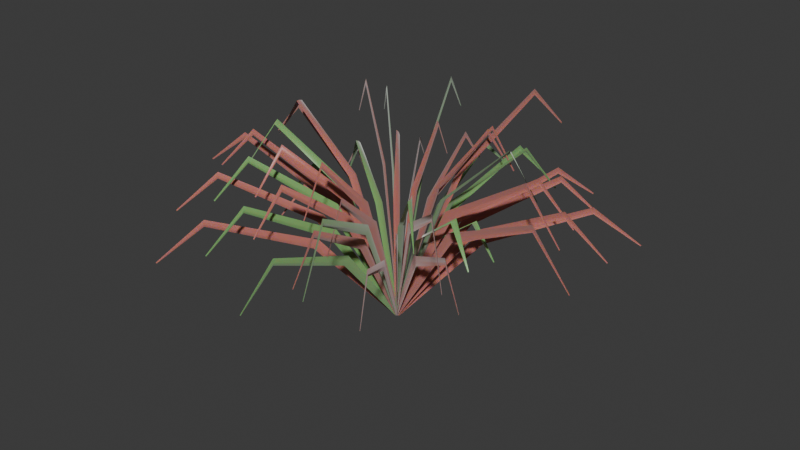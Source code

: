 # Source: grass_red_fescue.blend  (saved by Blender 5.2.44; exported with 4.5.12 LTS)
import bpy
from mathutils import Matrix  # noqa: F401  (used for matrix-valued properties, if any)

bpy.ops.wm.read_factory_settings(use_empty=True)
scene = bpy.context.scene
scene.name = 'Scene'

# ---- collections
col_collection = bpy.data.collections.new('Collection'); scene.collection.children.link(col_collection)

# ---- materials (node trees are filled in below, after node groups)
mat_m_redfescue_anthocyanin = bpy.data.materials.new('M_RedFescue_Anthocyanin')
mat_m_redfescue_base = bpy.data.materials.new('M_RedFescue_Base')

# ---- material node trees
mat_m_redfescue_anthocyanin.use_nodes = True; mat_m_redfescue_anthocyanin.node_tree.nodes.clear()
_N = mat_m_redfescue_anthocyanin.node_tree.nodes; _L = mat_m_redfescue_anthocyanin.node_tree.links
n0 = _N.new('ShaderNodeBsdfPrincipled'); n0.name = 'Principled BSDF'; n0.location = (200, 0)
n0.inputs[0].default_value = (0.55, 0.18, 0.15, 1.0)
n0.inputs[2].default_value = 0.45
n0.inputs[8].default_value = 0.55
n0.inputs[9].default_value = (0.12, 0.07, 0.005)
n0.inputs[10].default_value = 0.03
n0.inputs[24].default_value = 0.4
n1 = _N.new('ShaderNodeOutputMaterial'); n1.name = 'Material Output'; n1.location = (500, 0)
_L.new(n0.outputs[0], n1.inputs[0])
n1.is_active_output = True
mat_m_redfescue_base.use_nodes = True; mat_m_redfescue_base.node_tree.nodes.clear()
_N = mat_m_redfescue_base.node_tree.nodes; _L = mat_m_redfescue_base.node_tree.links
n0 = _N.new('ShaderNodeBsdfPrincipled'); n0.name = 'Principled BSDF'; n0.location = (200, 0)
n0.inputs[0].default_value = (0.22, 0.44, 0.14, 1.0)
n0.inputs[2].default_value = 0.4
n0.inputs[8].default_value = 0.35
n0.inputs[10].default_value = 0.03
n0.inputs[24].default_value = 0.4
n1 = _N.new('ShaderNodeOutputMaterial'); n1.name = 'Material Output'; n1.location = (500, 0)
_L.new(n0.outputs[0], n1.inputs[0])
n1.is_active_output = True

# ---- world
world_world = bpy.data.worlds.new('World'); scene.world = world_world
world_world.use_nodes = True; world_world.node_tree.nodes.clear()
_N = world_world.node_tree.nodes; _L = world_world.node_tree.links
n0 = _N.new('ShaderNodeOutputWorld'); n0.name = 'World Output'; n0.location = (200, 100)
n1 = _N.new('ShaderNodeBackground'); n1.name = 'Background'; n1.location = (-200, 100)
n1.inputs[0].default_value = (0.05088, 0.05088, 0.05088, 1.0)
_L.new(n1.outputs[0], n0.inputs[0])
n0.is_active_output = True
world_world.color = (0.05088, 0.05088, 0.05088)
world_world.sun_shadow_jitter_overblur = 0.0

# ---- meshes
me_flora_red_fescue_mesh = bpy.data.meshes.new('Flora_Red_Fescue_Mesh')
me_flora_red_fescue_mesh.from_pydata([(-0.001814, 0.006, 0.01084), (0.0, 0.0, 0.01), (-0.001851, -0.006, 0.01076), (0.08425, 0.009322, 0.2124), (0.08748, -0.001669, 0.21), (0.08415, -0.01268, 0.2122), (0.1999, 0.003632, 0.2997), (0.2, -0.003814, 0.2975), (0.1996, -0.01136, 0.2993), (0.2509, -0.003342, 0.2281), (0.25, -0.004767, 0.2275), (0.2507, -0.006334, 0.228), (-0.004476, -0.002862, 0.01343), (0.0, 0.0, 0.01), (0.005203, -0.001072, 0.006568), (0.1512, 0.0239, 0.2482), (0.1577, 0.02917, 0.24), (0.1657, 0.02657, 0.2318), (0.3604, 0.06462, 0.3475), (0.3606, 0.06667, 0.34), (0.3614, 0.0648, 0.3325), (0.4518, 0.08254, 0.2611), (0.4507, 0.08334, 0.26), (0.4499, 0.08218, 0.2589), (-0.004588, -0.003412, 0.0127), (0.0, 0.0, 0.01), (0.005701, -0.0004305, 0.007296), (0.119, 0.0303, 0.2769), (0.1261, 0.03652, 0.27), (0.1354, 0.03507, 0.2631), (0.288, 0.08137, 0.39), (0.2881, 0.08348, 0.3825), (0.2894, 0.08176, 0.375), (0.3616, 0.1037, 0.2935), (0.3602, 0.1044, 0.2925), (0.3594, 0.1031, 0.2915), (-0.002119, 0.005959, 0.009959), (0.0, 0.0, 0.01), (-0.00168, -0.005959, 0.01129), (0.09139, 0.0469, 0.3), (0.09554, 0.03596, 0.3), (0.0926, 0.02524, 0.3037), (0.216, 0.08926, 0.4229), (0.2184, 0.08218, 0.425), (0.2196, 0.07688, 0.4305), (0.2718, 0.1041, 0.3246), (0.273, 0.1027, 0.325), (0.2744, 0.1033, 0.3259), (-0.002977, -0.00394, 0.01395), (0.0, 0.0, 0.01), (0.004919, 0.0004427, 0.006049), (0.1493, 0.07832, 0.2189), (0.153, 0.08493, 0.21), (0.1606, 0.08455, 0.2011), (0.3504, 0.1922, 0.305), (0.3497, 0.1941, 0.2975), (0.3511, 0.1926, 0.29), (0.4384, 0.2422, 0.2287), (0.4372, 0.2427, 0.2275), (0.4369, 0.2414, 0.2263), (-0.002844, -0.004646, 0.01321), (0.0, 0.0, 0.01), (0.005251, 0.001452, 0.006787), (0.1127, 0.0799, 0.2478), (0.1165, 0.08775, 0.24), (0.1251, 0.08921, 0.2322), (0.267, 0.1986, 0.3475), (0.2662, 0.2006, 0.34), (0.2679, 0.1993, 0.3325), (0.3342, 0.2505, 0.2611), (0.3328, 0.2507, 0.26), (0.3326, 0.2493, 0.2589), (-0.002437, 0.005729, 0.008886), (0.0, 0.0, 0.01), (-0.001385, -0.005729, 0.01229), (0.07524, 0.09487, 0.2672), (0.08025, 0.08468, 0.27), (0.07801, 0.07498, 0.2761), (0.1795, 0.198, 0.3774), (0.1834, 0.1936, 0.3825), (0.1848, 0.1913, 0.3898), (0.2276, 0.2423, 0.2918), (0.2293, 0.2419, 0.2925), (0.2299, 0.2433, 0.2935), (-0.002216, 0.00584, 0.00901), (0.0, 0.0, 0.01), (-0.001719, -0.00584, 0.01171), (0.04876, 0.07985, 0.2973), (0.05329, 0.0694, 0.3), (0.05013, 0.05921, 0.3048), (0.1185, 0.1623, 0.419), (0.1218, 0.1586, 0.425), (0.1221, 0.1569, 0.4326), (0.1506, 0.198, 0.3244), (0.1523, 0.1983, 0.325), (0.1525, 0.1999, 0.3257), (-0.0006943, -0.005042, 0.01375), (0.0, 0.0, 0.01), (0.004124, 0.002983, 0.006246), (0.0825, 0.1297, 0.2187), (0.08257, 0.1375, 0.21), (0.08949, 0.1413, 0.2013), (0.1902, 0.313, 0.305), (0.1887, 0.3144, 0.2975), (0.1907, 0.3137, 0.29), (0.2372, 0.3932, 0.2287), (0.2359, 0.393, 0.2275), (0.2363, 0.3917, 0.2263), (-7.962e-05, -0.005581, 0.01297), (0.0, 0.0, 0.01), (0.003793, 0.004095, 0.007026), (0.04946, 0.1128, 0.2474), (0.04877, 0.1219, 0.24), (0.05551, 0.1279, 0.2326), (0.1131, 0.2772, 0.3475), (0.1115, 0.2785, 0.34), (0.1136, 0.2783, 0.3325), (0.1407, 0.3488, 0.261), (0.1393, 0.3481, 0.26), (0.1399, 0.3468, 0.259), (-0.002221, 0.00562, 0.008133), (0.0, 0.0, 0.01), (-0.001754, -0.00562, 0.01231), (0.02451, 0.1074, 0.2651), (0.02908, 0.09785, 0.27), (0.02576, 0.0885, 0.2762), (0.06343, 0.2254, 0.3756), (0.06647, 0.2237, 0.3825), (0.06572, 0.2229, 0.3902), (0.08167, 0.2788, 0.2917), (0.08309, 0.2796, 0.2925), (0.08263, 0.2811, 0.2934), (0.00113, -0.005396, 0.0131), (0.0, 0.0, 0.01), (0.002816, 0.004739, 0.0069), (0.03136, 0.1642, 0.3076), (0.02871, 0.1726, 0.3), (0.03395, 0.1798, 0.2924), (0.0675, 0.3937, 0.4325), (0.06562, 0.3946, 0.425), (0.06769, 0.3948, 0.4175), (0.08319, 0.4941, 0.3261), (0.08203, 0.4932, 0.325), (0.08284, 0.492, 0.3239), (0.002275, -0.004725, 0.01354), (0.0, 0.0, 0.01), (0.001719, 0.004955, 0.006465), (-0.003963, 0.1387, 0.2183), (-0.008368, 0.1456, 0.21), (-0.004787, 0.153, 0.2017), (-0.0171, 0.3324, 0.305), (-0.01913, 0.3328, 0.2975), (-0.01716, 0.3334, 0.29), (-0.02297, 0.417, 0.2286), (-0.02391, 0.416, 0.2275), (-0.02286, 0.4151, 0.2264), (0.00251, -0.005132, 0.01271), (0.0, 0.0, 0.01), (0.001471, 0.00552, 0.007286), (-0.006512, 0.108, 0.2469), (-0.01132, 0.1161, 0.24), (-0.008172, 0.125, 0.2331), (-0.02382, 0.2649, 0.3475), (-0.02588, 0.2654, 0.34), (-0.02396, 0.2663, 0.3325), (-0.03147, 0.333, 0.261), (-0.03235, 0.3318, 0.26), (-0.03124, 0.3307, 0.259), (-0.001852, 0.005703, 0.007989), (0.0, 0.0, 0.01), (-0.002136, -0.005703, 0.01171), (-0.0235, 0.09489, 0.2645), (-0.01991, 0.0852, 0.27), (-0.02427, 0.07537, 0.2746), (-0.04665, 0.1956, 0.3749), (-0.04551, 0.1948, 0.3825), (-0.04825, 0.1931, 0.3896), (-0.05748, 0.2419, 0.2917), (-0.05689, 0.2434, 0.2925), (-0.05823, 0.2444, 0.2932), (0.003717, -0.004213, 0.0129), (0.0, 0.0, 0.01), (2.865e-05, 0.005618, 0.007096), (-0.0497, 0.1439, 0.3073), (-0.05634, 0.1502, 0.3), (-0.05549, 0.1593, 0.2927), (-0.1267, 0.3434, 0.4325), (-0.1288, 0.3433, 0.425), (-0.1271, 0.3446, 0.4175), (-0.1604, 0.4305, 0.326), (-0.161, 0.4291, 0.325), (-0.1596, 0.4285, 0.324), (0.004254, -0.003327, 0.01329), (0.0, 0.0, 0.01), (-0.0007978, 0.005341, 0.006708), (-0.0588, 0.1088, 0.2179), (-0.06609, 0.1134, 0.21), (-0.06646, 0.122, 0.2021), (-0.1491, 0.2597, 0.305), (-0.1511, 0.2592, 0.2975), (-0.1496, 0.2607, 0.29), (-0.1885, 0.3254, 0.2286), (-0.1888, 0.324, 0.2275), (-0.1874, 0.3236, 0.2264), (-0.001417, 0.005695, 0.007641), (0.0, 0.0, 0.01), (-0.002435, -0.005695, 0.01128), (-0.06669, 0.08883, 0.2337), (-0.06434, 0.07926, 0.24), (-0.06937, 0.06921, 0.2433), (-0.146, 0.183, 0.3325), (-0.1471, 0.1812, 0.34), (-0.1509, 0.1773, 0.3455), (-0.1834, 0.225, 0.259), (-0.1838, 0.2264, 0.26), (-0.1855, 0.2263, 0.2607), (0.004883, -0.00222, 0.01335), (0.0, 0.0, 0.01), (-0.001989, 0.004982, 0.00665), (-0.1127, 0.1239, 0.278), (-0.1208, 0.1266, 0.27), (-0.1231, 0.1348, 0.262), (-0.2743, 0.2904, 0.39), (-0.2761, 0.2894, 0.3825), (-0.2751, 0.2911, 0.375), (-0.3451, 0.3632, 0.2936), (-0.3452, 0.3617, 0.2925), (-0.3438, 0.3617, 0.2914), (0.005471, -0.001673, 0.0127), (0.0, 0.0, 0.01), (-0.003038, 0.004848, 0.007304), (-0.1065, 0.08667, 0.3069), (-0.1157, 0.08871, 0.3), (-0.1201, 0.0971, 0.2931), (-0.2628, 0.2039, 0.4325), (-0.2646, 0.2028, 0.425), (-0.2639, 0.2048, 0.4175), (-0.331, 0.255, 0.326), (-0.3307, 0.2535, 0.325), (-0.3292, 0.2536, 0.324), (0.005492, -0.000836, 0.01302), (0.0, 0.0, 0.01), (-0.003507, 0.004309, 0.006977), (-0.0923, 0.05737, 0.2175), (-0.1013, 0.0579, 0.21), (-0.1063, 0.06538, 0.2025), (-0.23, 0.1338, 0.305), (-0.2315, 0.1324, 0.2975), (-0.231, 0.1344, 0.29), (-0.2898, 0.1668, 0.2285), (-0.2894, 0.1654, 0.2275), (-0.2879, 0.1658, 0.2265), (-0.001596, 0.005931, 0.008491), (0.0, 0.0, 0.01), (-0.002187, -0.005931, 0.01021), (-0.08191, 0.0478, 0.2358), (-0.07919, 0.03722, 0.24), (-0.08351, 0.02635, 0.2404), (-0.1796, 0.08984, 0.334), (-0.181, 0.08508, 0.34), (-0.1838, 0.07837, 0.3427), (-0.2249, 0.1056, 0.259), (-0.2263, 0.1063, 0.26), (-0.2275, 0.1052, 0.2604), (0.005416, 0.0008606, 0.01315), (0.0, 0.0, 0.01), (-0.00456, 0.003047, 0.006849), (-0.1482, 0.03657, 0.2777), (-0.1567, 0.03434, 0.27), (-0.1635, 0.03992, 0.2623), (-0.3572, 0.08032, 0.39), (-0.3582, 0.07849, 0.3825), (-0.3583, 0.08056, 0.375), (-0.4485, 0.09931, 0.2936), (-0.4477, 0.09811, 0.2925), (-0.4465, 0.09886, 0.2914), (-0.001738, 0.005996, 0.008989), (0.0, 0.0, 0.01), (-0.001908, -0.005996, 0.009367), (-0.1338, 0.02196, 0.2972), (-0.1308, 0.01101, 0.3), (-0.1343, -1.483e-05, 0.2982), (-0.2986, 0.03238, 0.4222), (-0.2989, 0.02517, 0.425), (-0.2997, 0.01752, 0.4239), (-0.3725, 0.03261, 0.3242), (-0.3737, 0.03146, 0.325), (-0.3733, 0.02974, 0.3246), (0.005283, 0.002155, 0.01273), (0.0, 0.0, 0.01), (-0.0054, 0.001843, 0.007272), (-0.09362, 0.001266, 0.2169), (-0.102, -0.002982, 0.21), (-0.1107, 0.0007666, 0.2031), (-0.2326, -0.004797, 0.305), (-0.2332, -0.006816, 0.2975), (-0.234, -0.004837, 0.29), (-0.2927, -0.007555, 0.2285), (-0.2915, -0.008521, 0.2275), (-0.2904, -0.007487, 0.2265), (0.004465, 0.002619, 0.01363), (0.0, 0.0, 0.01), (-0.004999, 0.001345, 0.006367), (-0.167, -0.01846, 0.2485), (-0.1734, -0.02336, 0.24), (-0.1809, -0.02033, 0.2315), (-0.3962, -0.05135, 0.3475), (-0.3964, -0.05339, 0.34), (-0.3971, -0.05147, 0.3325), (-0.4966, -0.06587, 0.2612), (-0.4955, -0.06674, 0.26), (-0.4947, -0.06562, 0.2588), (0.004406, 0.00346, 0.01294), (0.0, 0.0, 0.01), (-0.005591, 0.0003601, 0.007065), (-0.1326, -0.03695, 0.2773), (-0.1393, -0.0432, 0.27), (-0.1483, -0.04181, 0.2627), (-0.3184, -0.09665, 0.39), (-0.3184, -0.09874, 0.3825), (-0.3196, -0.09702, 0.375), (-0.3993, -0.1228, 0.2935), (-0.398, -0.1234, 0.2925), (-0.3972, -0.1221, 0.2915), (-0.002154, 0.005946, 0.01005), (0.0, 0.0, 0.01), (-0.00159, -0.005946, 0.008546), (-0.1131, -0.03086, 0.3), (-0.1089, -0.04179, 0.3), (-0.1116, -0.05243, 0.2959), (-0.2514, -0.08843, 0.427), (-0.249, -0.09551, 0.425), (-0.2476, -0.1009, 0.4196), (-0.3123, -0.118, 0.3253), (-0.3112, -0.1194, 0.325), (-0.3098, -0.119, 0.324), (-0.002292, 0.005881, 0.0104), (0.0, 0.0, 0.01), (-0.001446, -0.005881, 0.008177), (-0.0806, -0.03258, 0.2109), (-0.07603, -0.04331, 0.21), (-0.07835, -0.05365, 0.205), (-0.177, -0.09268, 0.3007), (-0.1738, -0.09901, 0.2975), (-0.1721, -0.1033, 0.2913), (-0.2186, -0.1226, 0.2279), (-0.2172, -0.1238, 0.2275), (-0.216, -0.123, 0.2265), (0.002493, 0.004691, 0.01343), (0.0, 0.0, 0.01), (-0.005058, -0.001622, 0.006568), (-0.12, -0.09511, 0.2482), (-0.1231, -0.1029, 0.24), (-0.1313, -0.1045, 0.2318), (-0.2822, -0.2333, 0.3475), (-0.2813, -0.2352, 0.34), (-0.283, -0.234, 0.3325), (-0.353, -0.2939, 0.2611), (-0.3516, -0.294, 0.26), (-0.3515, -0.2926, 0.2589), (0.00253, 0.005127, 0.0127), (0.0, 0.0, 0.01), (-0.005271, -0.002214, 0.007296), (-0.09209, -0.08116, 0.2769), (-0.09559, -0.08994, 0.27), (-0.1046, -0.0929, 0.2631), (-0.2194, -0.2036, 0.39), (-0.2185, -0.2056, 0.3825), (-0.2204, -0.2046, 0.375), (-0.2746, -0.257, 0.2935), (-0.2731, -0.257, 0.2925), (-0.273, -0.2555, 0.2915), (-0.002285, 0.005779, 0.01117), (0.0, 0.0, 0.01), (-0.001632, -0.005779, 0.008016), (-0.06468, -0.07235, 0.3031), (-0.05998, -0.08261, 0.3), (-0.06291, -0.09253, 0.2945), (-0.1406, -0.1853, 0.4309), (-0.1371, -0.1888, 0.425), (-0.1366, -0.1904, 0.4174), (-0.173, -0.2362, 0.3257), (-0.1714, -0.236, 0.325), (-0.1711, -0.2344, 0.3242), (0.0005839, 0.004904, 0.01395), (0.0, 0.0, 0.01), (-0.004024, -0.002863, 0.006049), (-0.08945, -0.1429, 0.2189), (-0.08929, -0.1505, 0.21), (-0.09601, -0.154, 0.2011), (-0.2056, -0.3426, 0.305), (-0.2041, -0.344, 0.2975), (-0.206, -0.3433, 0.29), (-0.2564, -0.4302, 0.2287), (-0.2551, -0.43, 0.2275), (-0.2555, -0.4288, 0.2263), (2.32e-05, 0.005448, 0.01321), (0.0, 0.0, 0.01), (-0.003738, -0.003963, 0.006787), (-0.05496, -0.1267, 0.2478), (-0.05412, -0.1354, 0.24), (-0.0607, -0.1411, 0.2322), (-0.1253, -0.3083, 0.3475), (-0.1237, -0.3095, 0.34), (-0.1258, -0.3093, 0.3325), (-0.1559, -0.3875, 0.2611), (-0.1546, -0.3869, 0.26), (-0.1552, -0.3856, 0.2589), (-0.002266, 0.005513, 0.01212), (0.0, 0.0, 0.01), (-0.001706, -0.005513, 0.007412), (-0.03562, -0.1033, 0.2755), (-0.03095, -0.1125, 0.27), (-0.03416, -0.1215, 0.2632), (-0.07383, -0.2555, 0.3894), (-0.07074, -0.2571, 0.3825), (-0.07145, -0.2577, 0.3748), (-0.08983, -0.3222, 0.2933), (-0.08843, -0.3214, 0.2925), (-0.0889, -0.3199, 0.2916), (-0.002047, 0.005746, 0.01167), (0.0, 0.0, 0.01), (-0.001951, -0.005746, 0.008219), (-0.0122, -0.07718, 0.3046), (-0.008072, -0.08713, 0.3), (-0.01194, -0.09702, 0.2951), (-0.02074, -0.1978, 0.4323), (-0.01845, -0.1991, 0.425), (-0.02014, -0.2002, 0.4175), (-0.0242, -0.2502, 0.3257), (-0.02306, -0.2489, 0.325), (-0.02391, -0.2475, 0.3243), (-0.002154, 0.004612, 0.01375), (0.0, 0.0, 0.01), (-0.001844, -0.004744, 0.006246), (0.001096, -0.1537, 0.2187), (0.005319, -0.1603, 0.21), (0.001546, -0.1672, 0.2013), (0.01014, -0.3661, 0.305), (0.01216, -0.3665, 0.2975), (0.01017, -0.367, 0.29), (0.01423, -0.459, 0.2287), (0.0152, -0.4581, 0.2275), (0.01417, -0.4572, 0.2263), (-0.00284, 0.004805, 0.01297), (0.0, 0.0, 0.01), (-0.001104, -0.005472, 0.007026), (0.01657, -0.1221, 0.2474), (0.02187, -0.1294, 0.24), (0.01928, -0.1381, 0.2326), (0.04791, -0.2955, 0.3475), (0.04999, -0.2958, 0.34), (0.04812, -0.2967, 0.3325), (0.06168, -0.371, 0.261), (0.06248, -0.3698, 0.26), (0.06132, -0.3688, 0.259), (-0.001794, 0.005609, 0.01231), (0.0, 0.0, 0.01), (-0.002189, -0.005609, 0.008065), (0.02081, -0.08984, 0.2762), (0.02425, -0.09916, 0.27), (0.01976, -0.1087, 0.2649), (0.05446, -0.226, 0.3902), (0.05543, -0.2267, 0.3825), (0.05254, -0.2282, 0.3755), (0.06873, -0.2848, 0.2934), (0.06928, -0.2833, 0.2925), (0.06793, -0.2824, 0.2917), (-0.003753, 0.004038, 0.0131), (0.0, 0.0, 0.01), (3.516e-05, -0.005513, 0.0069), (0.05789, -0.1568, 0.3076), (0.06453, -0.1627, 0.3), (0.06373, -0.1715, 0.2924), (0.1454, -0.372, 0.4325), (0.1475, -0.3718, 0.425), (0.1458, -0.3731, 0.4175), (0.1838, -0.4661, 0.3261), (0.1844, -0.4648, 0.325), (0.183, -0.4642, 0.3239), (-0.004206, 0.003132, 0.01354), (0.0, 0.0, 0.01), (0.0007744, -0.005187, 0.006465), (0.06779, -0.121, 0.2183), (0.07491, -0.1251, 0.21), (0.07517, -0.1333, 0.2017), (0.1693, -0.2866, 0.305), (0.1712, -0.286, 0.2975), (0.1698, -0.2874, 0.29), (0.2137, -0.3588, 0.2286), (0.214, -0.3575, 0.2275), (0.2127, -0.3572, 0.2264), (-0.004976, 0.002806, 0.01271), (0.0, 0.0, 0.01), (0.001916, -0.005382, 0.007286), (0.06656, -0.08529, 0.2469), (0.07513, -0.08926, 0.24), (0.07758, -0.09838, 0.2331), (0.1697, -0.2048, 0.3475), (0.1717, -0.204, 0.34), (0.1706, -0.2058, 0.3325), (0.2146, -0.2566, 0.261), (0.2146, -0.255, 0.26), (0.2131, -0.2548, 0.259), (-0.00163, 0.005857, 0.01174), (0.0, 0.0, 0.01), (-0.002253, -0.005857, 0.009217), (0.06132, -0.0492, 0.2749), (0.06421, -0.05944, 0.27), (0.05962, -0.07001, 0.268), (0.1477, -0.1334, 0.3898), (0.1468, -0.1359, 0.3825), (0.1433, -0.1406, 0.3774), (0.1841, -0.1713, 0.2933), (0.1835, -0.1698, 0.2925), (0.1818, -0.1701, 0.2919), (-0.00529, 0.001892, 0.0129), (0.0, 0.0, 0.01), (0.00269, -0.004932, 0.007096), (0.1131, -0.1019, 0.3073), (0.1219, -0.1043, 0.3), (0.1256, -0.1127, 0.2927), (0.2769, -0.2394, 0.4325), (0.2787, -0.2383, 0.425), (0.2778, -0.2402, 0.4175), (0.3485, -0.2994, 0.326), (0.3483, -0.2979, 0.325), (0.3468, -0.2979, 0.324), (-0.005301, 0.001031, 0.01329), (0.0, 0.0, 0.01), (0.003138, -0.004395, 0.006708), (0.1018, -0.07023, 0.2179), (0.1104, -0.07099, 0.21), (0.1146, -0.07847, 0.2021), (0.2508, -0.1636, 0.305), (0.2523, -0.1623, 0.2975), (0.2517, -0.1642, 0.29), (0.3157, -0.2042, 0.2286), (0.3154, -0.2028, 0.2275), (0.314, -0.2031, 0.2264), (-0.001493, 0.005925, 0.01163), (0.0, 0.0, 0.01), (-0.002209, -0.005925, 0.009881), (0.09163, -0.02914, 0.2445), (0.09405, -0.03969, 0.24), (0.08973, -0.05056, 0.2398), (0.2165, -0.08549, 0.3455), (0.215, -0.09071, 0.34), (0.2123, -0.09768, 0.3379), (0.2701, -0.1138, 0.2611), (0.2687, -0.1134, 0.26), (0.2677, -0.1148, 0.2597), (-0.0053, -0.0008262, 0.01335), (0.0, 0.0, 0.01), (0.004398, -0.003071, 0.00665), (0.1623, -0.04166, 0.278), (0.1705, -0.03946, 0.27), (0.1769, -0.04504, 0.262), (0.3887, -0.09202, 0.39), (0.3897, -0.09019, 0.3825), (0.3898, -0.09225, 0.375), (0.4879, -0.1139, 0.2936), (0.4871, -0.1127, 0.2925), (0.4859, -0.1135, 0.2914), (-0.005513, -0.001531, 0.0127), (0.0, 0.0, 0.01), (0.005168, -0.002454, 0.007304), (0.1364, -0.0158, 0.3069), (0.1453, -0.01255, 0.3), (0.1535, -0.01727, 0.2931), (0.3312, -0.03061, 0.4325), (0.3321, -0.02868, 0.425), (0.3326, -0.03073, 0.4175), (0.4162, -0.03695, 0.326), (0.4151, -0.03585, 0.325), (0.4139, -0.03675, 0.324)], [], [(0, 1, 4, 3), (1, 2, 5, 4), (3, 4, 7, 6), (4, 5, 8, 7), (6, 7, 10, 9), (7, 8, 11, 10), (12, 13, 16, 15), (13, 14, 17, 16), (15, 16, 19, 18), (16, 17, 20, 19), (18, 19, 22, 21), (19, 20, 23, 22), (24, 25, 28, 27), (25, 26, 29, 28), (27, 28, 31, 30), (28, 29, 32, 31), (30, 31, 34, 33), (31, 32, 35, 34), (36, 37, 40, 39), (37, 38, 41, 40), (39, 40, 43, 42), (40, 41, 44, 43), (42, 43, 46, 45), (43, 44, 47, 46), (48, 49, 52, 51), (49, 50, 53, 52), (51, 52, 55, 54), (52, 53, 56, 55), (54, 55, 58, 57), (55, 56, 59, 58), (60, 61, 64, 63), (61, 62, 65, 64), (63, 64, 67, 66), (64, 65, 68, 67), (66, 67, 70, 69), (67, 68, 71, 70), (72, 73, 76, 75), (73, 74, 77, 76), (75, 76, 79, 78), (76, 77, 80, 79), (78, 79, 82, 81), (79, 80, 83, 82), (84, 85, 88, 87), (85, 86, 89, 88), (87, 88, 91, 90), (88, 89, 92, 91), (90, 91, 94, 93), (91, 92, 95, 94), (96, 97, 100, 99), (97, 98, 101, 100), (99, 100, 103, 102), (100, 101, 104, 103), (102, 103, 106, 105), (103, 104, 107, 106), (108, 109, 112, 111), (109, 110, 113, 112), (111, 112, 115, 114), (112, 113, 116, 115), (114, 115, 118, 117), (115, 116, 119, 118), (120, 121, 124, 123), (121, 122, 125, 124), (123, 124, 127, 126), (124, 125, 128, 127), (126, 127, 130, 129), (127, 128, 131, 130), (132, 133, 136, 135), (133, 134, 137, 136), (135, 136, 139, 138), (136, 137, 140, 139), (138, 139, 142, 141), (139, 140, 143, 142), (144, 145, 148, 147), (145, 146, 149, 148), (147, 148, 151, 150), (148, 149, 152, 151), (150, 151, 154, 153), (151, 152, 155, 154), (156, 157, 160, 159), (157, 158, 161, 160), (159, 160, 163, 162), (160, 161, 164, 163), (162, 163, 166, 165), (163, 164, 167, 166), (168, 169, 172, 171), (169, 170, 173, 172), (171, 172, 175, 174), (172, 173, 176, 175), (174, 175, 178, 177), (175, 176, 179, 178), (180, 181, 184, 183), (181, 182, 185, 184), (183, 184, 187, 186), (184, 185, 188, 187), (186, 187, 190, 189), (187, 188, 191, 190), (192, 193, 196, 195), (193, 194, 197, 196), (195, 196, 199, 198), (196, 197, 200, 199), (198, 199, 202, 201), (199, 200, 203, 202), (204, 205, 208, 207), (205, 206, 209, 208), (207, 208, 211, 210), (208, 209, 212, 211), (210, 211, 214, 213), (211, 212, 215, 214), (216, 217, 220, 219), (217, 218, 221, 220), (219, 220, 223, 222), (220, 221, 224, 223), (222, 223, 226, 225), (223, 224, 227, 226), (228, 229, 232, 231), (229, 230, 233, 232), (231, 232, 235, 234), (232, 233, 236, 235), (234, 235, 238, 237), (235, 236, 239, 238), (240, 241, 244, 243), (241, 242, 245, 244), (243, 244, 247, 246), (244, 245, 248, 247), (246, 247, 250, 249), (247, 248, 251, 250), (252, 253, 256, 255), (253, 254, 257, 256), (255, 256, 259, 258), (256, 257, 260, 259), (258, 259, 262, 261), (259, 260, 263, 262), (264, 265, 268, 267), (265, 266, 269, 268), (267, 268, 271, 270), (268, 269, 272, 271), (270, 271, 274, 273), (271, 272, 275, 274), (276, 277, 280, 279), (277, 278, 281, 280), (279, 280, 283, 282), (280, 281, 284, 283), (282, 283, 286, 285), (283, 284, 287, 286), (288, 289, 292, 291), (289, 290, 293, 292), (291, 292, 295, 294), (292, 293, 296, 295), (294, 295, 298, 297), (295, 296, 299, 298), (300, 301, 304, 303), (301, 302, 305, 304), (303, 304, 307, 306), (304, 305, 308, 307), (306, 307, 310, 309), (307, 308, 311, 310), (312, 313, 316, 315), (313, 314, 317, 316), (315, 316, 319, 318), (316, 317, 320, 319), (318, 319, 322, 321), (319, 320, 323, 322), (324, 325, 328, 327), (325, 326, 329, 328), (327, 328, 331, 330), (328, 329, 332, 331), (330, 331, 334, 333), (331, 332, 335, 334), (336, 337, 340, 339), (337, 338, 341, 340), (339, 340, 343, 342), (340, 341, 344, 343), (342, 343, 346, 345), (343, 344, 347, 346), (348, 349, 352, 351), (349, 350, 353, 352), (351, 352, 355, 354), (352, 353, 356, 355), (354, 355, 358, 357), (355, 356, 359, 358), (360, 361, 364, 363), (361, 362, 365, 364), (363, 364, 367, 366), (364, 365, 368, 367), (366, 367, 370, 369), (367, 368, 371, 370), (372, 373, 376, 375), (373, 374, 377, 376), (375, 376, 379, 378), (376, 377, 380, 379), (378, 379, 382, 381), (379, 380, 383, 382), (384, 385, 388, 387), (385, 386, 389, 388), (387, 388, 391, 390), (388, 389, 392, 391), (390, 391, 394, 393), (391, 392, 395, 394), (396, 397, 400, 399), (397, 398, 401, 400), (399, 400, 403, 402), (400, 401, 404, 403), (402, 403, 406, 405), (403, 404, 407, 406), (408, 409, 412, 411), (409, 410, 413, 412), (411, 412, 415, 414), (412, 413, 416, 415), (414, 415, 418, 417), (415, 416, 419, 418), (420, 421, 424, 423), (421, 422, 425, 424), (423, 424, 427, 426), (424, 425, 428, 427), (426, 427, 430, 429), (427, 428, 431, 430), (432, 433, 436, 435), (433, 434, 437, 436), (435, 436, 439, 438), (436, 437, 440, 439), (438, 439, 442, 441), (439, 440, 443, 442), (444, 445, 448, 447), (445, 446, 449, 448), (447, 448, 451, 450), (448, 449, 452, 451), (450, 451, 454, 453), (451, 452, 455, 454), (456, 457, 460, 459), (457, 458, 461, 460), (459, 460, 463, 462), (460, 461, 464, 463), (462, 463, 466, 465), (463, 464, 467, 466), (468, 469, 472, 471), (469, 470, 473, 472), (471, 472, 475, 474), (472, 473, 476, 475), (474, 475, 478, 477), (475, 476, 479, 478), (480, 481, 484, 483), (481, 482, 485, 484), (483, 484, 487, 486), (484, 485, 488, 487), (486, 487, 490, 489), (487, 488, 491, 490), (492, 493, 496, 495), (493, 494, 497, 496), (495, 496, 499, 498), (496, 497, 500, 499), (498, 499, 502, 501), (499, 500, 503, 502), (504, 505, 508, 507), (505, 506, 509, 508), (507, 508, 511, 510), (508, 509, 512, 511), (510, 511, 514, 513), (511, 512, 515, 514), (516, 517, 520, 519), (517, 518, 521, 520), (519, 520, 523, 522), (520, 521, 524, 523), (522, 523, 526, 525), (523, 524, 527, 526), (528, 529, 532, 531), (529, 530, 533, 532), (531, 532, 535, 534), (532, 533, 536, 535), (534, 535, 538, 537), (535, 536, 539, 538), (540, 541, 544, 543), (541, 542, 545, 544), (543, 544, 547, 546), (544, 545, 548, 547), (546, 547, 550, 549), (547, 548, 551, 550), (552, 553, 556, 555), (553, 554, 557, 556), (555, 556, 559, 558), (556, 557, 560, 559), (558, 559, 562, 561), (559, 560, 563, 562), (564, 565, 568, 567), (565, 566, 569, 568), (567, 568, 571, 570), (568, 569, 572, 571), (570, 571, 574, 573), (571, 572, 575, 574)])
me_flora_red_fescue_mesh.polygons.foreach_set('use_smooth', [True] * 288)
me_flora_red_fescue_mesh.polygons.foreach_set('material_index', [1, 1, 1, 1, 1, 1, 0, 0, 0, 0, 0, 0, 0, 0, 0, 0, 0, 0, 1, 1, 1, 1, 1, 1, 0, 0, 0, 0, 0, 0, 0, 0, 0, 0, 0, 0, 1, 1, 1, 1, 1, 1, 0, 0, 0, 0, 0, 0, 0, 0, 0, 0, 0, 0, 1, 1, 1, 1, 1, 1, 0, 0, 0, 0, 0, 0, 0, 0, 0, 0, 0, 0, 1, 1, 1, 1, 1, 1, 0, 0, 0, 0, 0, 0, 0, 0, 0, 0, 0, 0, 1, 1, 1, 1, 1, 1, 0, 0, 0, 0, 0, 0, 0, 0, 0, 0, 0, 0, 1, 1, 1, 1, 1, 1, 0, 0, 0, 0, 0, 0, 0, 0, 0, 0, 0, 0, 1, 1, 1, 1, 1, 1, 0, 0, 0, 0, 0, 0, 0, 0, 0, 0, 0, 0, 1, 1, 1, 1, 1, 1, 0, 0, 0, 0, 0, 0, 0, 0, 0, 0, 0, 0, 1, 1, 1, 1, 1, 1, 0, 0, 0, 0, 0, 0, 0, 0, 0, 0, 0, 0, 1, 1, 1, 1, 1, 1, 0, 0, 0, 0, 0, 0, 0, 0, 0, 0, 0, 0, 1, 1, 1, 1, 1, 1, 0, 0, 0, 0, 0, 0, 0, 0, 0, 0, 0, 0, 1, 1, 1, 1, 1, 1, 0, 0, 0, 0, 0, 0, 0, 0, 0, 0, 0, 0, 1, 1, 1, 1, 1, 1, 0, 0, 0, 0, 0, 0, 0, 0, 0, 0, 0, 0, 1, 1, 1, 1, 1, 1, 0, 0, 0, 0, 0, 0, 0, 0, 0, 0, 0, 0, 1, 1, 1, 1, 1, 1, 0, 0, 0, 0, 0, 0, 0, 0, 0, 0, 0, 0])
me_flora_red_fescue_mesh.materials.append(mat_m_redfescue_anthocyanin)
me_flora_red_fescue_mesh.materials.append(mat_m_redfescue_base)
me_flora_red_fescue_mesh.update()

# ---- objects
ob_flora_red_fescue = bpy.data.objects.new('Flora_Red_Fescue', me_flora_red_fescue_mesh)

# ---- transforms, parenting, visibility, modifiers, constraints
ob_flora_red_fescue.location = (0.0, 0.0, 0.0)

# ---- collection membership
scene.collection.objects.link(ob_flora_red_fescue)

# ---- scene / render settings (as saved in the file)
scene.frame_start = 1; scene.frame_end = 250; scene.frame_set(1)
scene.render.engine = 'BLENDER_EEVEE_NEXT'
scene.render.bake_bias = 0.0
scene.render.bake_samples = 0
scene.render.compositor_device = 'GPU'
scene.eevee.use_volume_custom_range = False
scene.eevee.fast_gi_thickness_near = 0.1
scene.eevee.fast_gi_thickness_far = 0.0
scene.eevee.ray_tracing_options.screen_trace_thickness = 0.1
bpy.context.view_layer.update()

# ---- added for rendering (the .blend has no active camera and no usable light): camera, sun
cam_auto = bpy.data.cameras.new('AutoCamera')
cam_auto.lens = 50.0
cam_auto.sensor_width = 36.0
cam_auto.clip_end = 1000.0
ob_auto_camera = bpy.data.objects.new('AutoCamera', cam_auto)
scene.collection.objects.link(ob_auto_camera)
ob_auto_camera.location = (1.32782, -1.58462, 1.28505)
ob_auto_camera.rotation_euler = (1.09748, -7.21219e-08, 0.694738)
scene.camera = ob_auto_camera
light_auto_sun = bpy.data.lights.new('AutoSun', 'SUN')
light_auto_sun.energy = 3.0
light_auto_sun.angle = 0.0523599
ob_auto_sun = bpy.data.objects.new('AutoSun', light_auto_sun)
scene.collection.objects.link(ob_auto_sun)
ob_auto_sun.rotation_euler = (0.872665, 0.174533, 0.523599)
bpy.context.view_layer.update()
